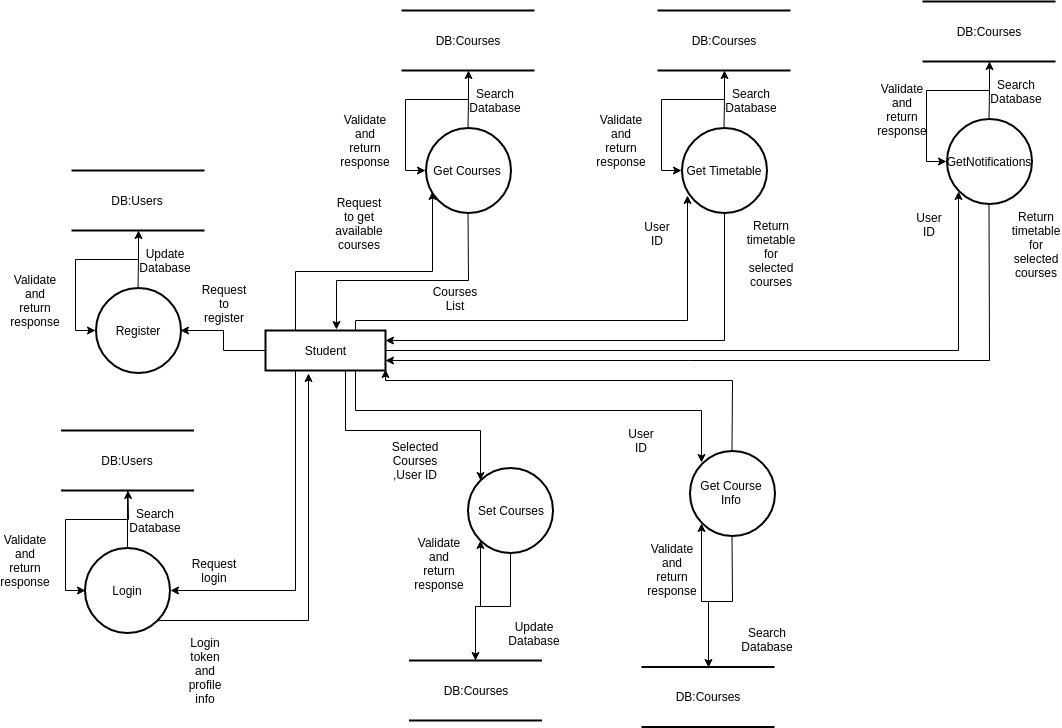

The diagram above was exported from draw.io. Its source (the exported page's mxGraphModel, read from the mxfile embedded in the PNG):
<mxGraphModel dx="994" dy="638" grid="1" gridSize="10" guides="1" tooltips="1" connect="1" arrows="1" fold="1" page="1" pageScale="1" pageWidth="850" pageHeight="1100" background="#ffffff" math="0" shadow="0">
  <root>
    <mxCell id="0" />
    <mxCell id="1" parent="0" />
    <mxCell id="ywj6SmAFnUnURbFNVQkW-30" style="edgeStyle=orthogonalEdgeStyle;rounded=0;orthogonalLoop=1;jettySize=auto;html=1;entryX=1;entryY=0.5;entryDx=0;entryDy=0;" edge="1" parent="1" source="2" target="28">
      <mxGeometry relative="1" as="geometry" />
    </mxCell>
    <mxCell id="ywj6SmAFnUnURbFNVQkW-53" style="edgeStyle=orthogonalEdgeStyle;rounded=0;orthogonalLoop=1;jettySize=auto;html=1;exitX=0.25;exitY=1;exitDx=0;exitDy=0;entryX=1;entryY=0.5;entryDx=0;entryDy=0;" edge="1" parent="1" source="2" target="ywj6SmAFnUnURbFNVQkW-48">
      <mxGeometry relative="1" as="geometry" />
    </mxCell>
    <mxCell id="ywj6SmAFnUnURbFNVQkW-66" style="edgeStyle=orthogonalEdgeStyle;rounded=0;orthogonalLoop=1;jettySize=auto;html=1;exitX=0.25;exitY=0;exitDx=0;exitDy=0;entryX=0.082;entryY=0.747;entryDx=0;entryDy=0;entryPerimeter=0;" edge="1" parent="1" source="2" target="ywj6SmAFnUnURbFNVQkW-59">
      <mxGeometry relative="1" as="geometry" />
    </mxCell>
    <mxCell id="ywj6SmAFnUnURbFNVQkW-76" style="edgeStyle=orthogonalEdgeStyle;rounded=0;orthogonalLoop=1;jettySize=auto;html=1;entryX=0;entryY=0;entryDx=0;entryDy=0;" edge="1" parent="1" source="2" target="ywj6SmAFnUnURbFNVQkW-72">
      <mxGeometry relative="1" as="geometry">
        <Array as="points">
          <mxPoint x="486" y="430" />
          <mxPoint x="621" y="430" />
        </Array>
      </mxGeometry>
    </mxCell>
    <mxCell id="ywj6SmAFnUnURbFNVQkW-90" style="edgeStyle=orthogonalEdgeStyle;rounded=0;orthogonalLoop=1;jettySize=auto;html=1;exitX=0.75;exitY=0;exitDx=0;exitDy=0;entryX=0.071;entryY=0.794;entryDx=0;entryDy=0;entryPerimeter=0;" edge="1" parent="1" source="2" target="ywj6SmAFnUnURbFNVQkW-86">
      <mxGeometry relative="1" as="geometry">
        <Array as="points">
          <mxPoint x="496" y="320" />
          <mxPoint x="828" y="320" />
        </Array>
      </mxGeometry>
    </mxCell>
    <mxCell id="ywj6SmAFnUnURbFNVQkW-105" style="edgeStyle=orthogonalEdgeStyle;rounded=0;orthogonalLoop=1;jettySize=auto;html=1;exitX=1;exitY=0.5;exitDx=0;exitDy=0;entryX=0;entryY=1;entryDx=0;entryDy=0;" edge="1" parent="1" source="2" target="ywj6SmAFnUnURbFNVQkW-99">
      <mxGeometry relative="1" as="geometry" />
    </mxCell>
    <mxCell id="ywj6SmAFnUnURbFNVQkW-114" style="edgeStyle=orthogonalEdgeStyle;rounded=0;orthogonalLoop=1;jettySize=auto;html=1;exitX=0.75;exitY=1;exitDx=0;exitDy=0;entryX=0;entryY=0;entryDx=0;entryDy=0;" edge="1" parent="1" source="2" target="ywj6SmAFnUnURbFNVQkW-110">
      <mxGeometry relative="1" as="geometry" />
    </mxCell>
    <mxCell id="2" value="Student" style="rounded=0;whiteSpace=wrap;html=1;strokeWidth=2;" parent="1" vertex="1">
      <mxGeometry x="406" y="330" width="120" height="40" as="geometry" />
    </mxCell>
    <mxCell id="ywj6SmAFnUnURbFNVQkW-37" style="edgeStyle=orthogonalEdgeStyle;rounded=0;orthogonalLoop=1;jettySize=auto;html=1;entryX=0;entryY=0.5;entryDx=0;entryDy=0;" edge="1" parent="1" source="9" target="28">
      <mxGeometry relative="1" as="geometry" />
    </mxCell>
    <mxCell id="9" value="DB:Users" style="shape=partialRectangle;whiteSpace=wrap;html=1;left=0;right=0;fillColor=none;strokeWidth=2;" parent="1" vertex="1">
      <mxGeometry x="212" y="170" width="133" height="60" as="geometry" />
    </mxCell>
    <mxCell id="ywj6SmAFnUnURbFNVQkW-31" value="" style="edgeStyle=orthogonalEdgeStyle;rounded=0;orthogonalLoop=1;jettySize=auto;html=1;" edge="1" parent="1" source="28">
      <mxGeometry relative="1" as="geometry">
        <mxPoint x="279" y="230" as="targetPoint" />
      </mxGeometry>
    </mxCell>
    <mxCell id="28" value="Register" style="ellipse;whiteSpace=wrap;html=1;aspect=fixed;strokeWidth=2;" parent="1" vertex="1">
      <mxGeometry x="236" y="287.5" width="85" height="85" as="geometry" />
    </mxCell>
    <mxCell id="ywj6SmAFnUnURbFNVQkW-38" value="Update Database&lt;br&gt;" style="text;html=1;strokeColor=none;fillColor=none;align=center;verticalAlign=middle;whiteSpace=wrap;rounded=0;" vertex="1" parent="1">
      <mxGeometry x="286" y="250" width="40" height="20" as="geometry" />
    </mxCell>
    <mxCell id="ywj6SmAFnUnURbFNVQkW-39" value="Request to register&lt;br&gt;&lt;br&gt;" style="text;html=1;strokeColor=none;fillColor=none;align=center;verticalAlign=middle;whiteSpace=wrap;rounded=0;" vertex="1" parent="1">
      <mxGeometry x="345" y="300" width="40" height="20" as="geometry" />
    </mxCell>
    <mxCell id="ywj6SmAFnUnURbFNVQkW-40" value="Validate and return response&lt;br&gt;" style="text;html=1;strokeColor=none;fillColor=none;align=center;verticalAlign=middle;whiteSpace=wrap;rounded=0;" vertex="1" parent="1">
      <mxGeometry x="156" y="290" width="40" height="20" as="geometry" />
    </mxCell>
    <mxCell id="ywj6SmAFnUnURbFNVQkW-44" style="edgeStyle=orthogonalEdgeStyle;rounded=0;orthogonalLoop=1;jettySize=auto;html=1;entryX=0;entryY=0.5;entryDx=0;entryDy=0;" edge="1" source="ywj6SmAFnUnURbFNVQkW-45" target="ywj6SmAFnUnURbFNVQkW-48" parent="1">
      <mxGeometry relative="1" as="geometry" />
    </mxCell>
    <mxCell id="ywj6SmAFnUnURbFNVQkW-45" value="DB:Users" style="shape=partialRectangle;whiteSpace=wrap;html=1;left=0;right=0;fillColor=none;strokeWidth=2;" vertex="1" parent="1">
      <mxGeometry x="201.5" y="430" width="133" height="60" as="geometry" />
    </mxCell>
    <mxCell id="ywj6SmAFnUnURbFNVQkW-46" value="" style="edgeStyle=orthogonalEdgeStyle;rounded=0;orthogonalLoop=1;jettySize=auto;html=1;" edge="1" source="ywj6SmAFnUnURbFNVQkW-48" parent="1">
      <mxGeometry relative="1" as="geometry">
        <mxPoint x="268.5" y="490" as="targetPoint" />
      </mxGeometry>
    </mxCell>
    <mxCell id="ywj6SmAFnUnURbFNVQkW-54" style="edgeStyle=orthogonalEdgeStyle;rounded=0;orthogonalLoop=1;jettySize=auto;html=1;exitX=1;exitY=1;exitDx=0;exitDy=0;entryX=0.358;entryY=1.075;entryDx=0;entryDy=0;entryPerimeter=0;" edge="1" parent="1" source="ywj6SmAFnUnURbFNVQkW-48" target="2">
      <mxGeometry relative="1" as="geometry" />
    </mxCell>
    <mxCell id="ywj6SmAFnUnURbFNVQkW-48" value="Login" style="ellipse;whiteSpace=wrap;html=1;aspect=fixed;strokeWidth=2;" vertex="1" parent="1">
      <mxGeometry x="225.5" y="547.5" width="85" height="85" as="geometry" />
    </mxCell>
    <mxCell id="ywj6SmAFnUnURbFNVQkW-49" value="Search Database&lt;br&gt;" style="text;html=1;strokeColor=none;fillColor=none;align=center;verticalAlign=middle;whiteSpace=wrap;rounded=0;" vertex="1" parent="1">
      <mxGeometry x="275.5" y="510" width="40" height="20" as="geometry" />
    </mxCell>
    <mxCell id="ywj6SmAFnUnURbFNVQkW-50" value="Request login" style="text;html=1;strokeColor=none;fillColor=none;align=center;verticalAlign=middle;whiteSpace=wrap;rounded=0;" vertex="1" parent="1">
      <mxGeometry x="334.5" y="560" width="40" height="20" as="geometry" />
    </mxCell>
    <mxCell id="ywj6SmAFnUnURbFNVQkW-51" value="Validate and return response&lt;br&gt;" style="text;html=1;strokeColor=none;fillColor=none;align=center;verticalAlign=middle;whiteSpace=wrap;rounded=0;" vertex="1" parent="1">
      <mxGeometry x="145.5" y="550" width="40" height="20" as="geometry" />
    </mxCell>
    <mxCell id="ywj6SmAFnUnURbFNVQkW-52" value="Login token and profile info" style="text;html=1;strokeColor=none;fillColor=none;align=center;verticalAlign=middle;whiteSpace=wrap;rounded=0;" vertex="1" parent="1">
      <mxGeometry x="326" y="660" width="40" height="20" as="geometry" />
    </mxCell>
    <mxCell id="ywj6SmAFnUnURbFNVQkW-56" style="edgeStyle=orthogonalEdgeStyle;rounded=0;orthogonalLoop=1;jettySize=auto;html=1;entryX=0;entryY=0.5;entryDx=0;entryDy=0;" edge="1" source="ywj6SmAFnUnURbFNVQkW-57" target="ywj6SmAFnUnURbFNVQkW-59" parent="1">
      <mxGeometry relative="1" as="geometry" />
    </mxCell>
    <mxCell id="ywj6SmAFnUnURbFNVQkW-57" value="DB:Courses" style="shape=partialRectangle;whiteSpace=wrap;html=1;left=0;right=0;fillColor=none;strokeWidth=2;" vertex="1" parent="1">
      <mxGeometry x="542" y="10" width="133" height="60" as="geometry" />
    </mxCell>
    <mxCell id="ywj6SmAFnUnURbFNVQkW-58" value="" style="edgeStyle=orthogonalEdgeStyle;rounded=0;orthogonalLoop=1;jettySize=auto;html=1;" edge="1" source="ywj6SmAFnUnURbFNVQkW-59" parent="1">
      <mxGeometry relative="1" as="geometry">
        <mxPoint x="609" y="70" as="targetPoint" />
      </mxGeometry>
    </mxCell>
    <mxCell id="ywj6SmAFnUnURbFNVQkW-67" style="edgeStyle=orthogonalEdgeStyle;rounded=0;orthogonalLoop=1;jettySize=auto;html=1;entryX=0.592;entryY=-0.025;entryDx=0;entryDy=0;entryPerimeter=0;" edge="1" parent="1" source="ywj6SmAFnUnURbFNVQkW-59" target="2">
      <mxGeometry relative="1" as="geometry">
        <Array as="points">
          <mxPoint x="609" y="280" />
          <mxPoint x="477" y="280" />
        </Array>
      </mxGeometry>
    </mxCell>
    <mxCell id="ywj6SmAFnUnURbFNVQkW-59" value="Get Courses" style="ellipse;whiteSpace=wrap;html=1;aspect=fixed;strokeWidth=2;" vertex="1" parent="1">
      <mxGeometry x="566" y="127.5" width="85" height="85" as="geometry" />
    </mxCell>
    <mxCell id="ywj6SmAFnUnURbFNVQkW-60" value="Search Database&lt;br&gt;" style="text;html=1;strokeColor=none;fillColor=none;align=center;verticalAlign=middle;whiteSpace=wrap;rounded=0;" vertex="1" parent="1">
      <mxGeometry x="616" y="90" width="40" height="20" as="geometry" />
    </mxCell>
    <mxCell id="ywj6SmAFnUnURbFNVQkW-61" value="Request to get available courses&lt;br&gt;" style="text;html=1;strokeColor=none;fillColor=none;align=center;verticalAlign=middle;whiteSpace=wrap;rounded=0;" vertex="1" parent="1">
      <mxGeometry x="480" y="212.5" width="40" height="20" as="geometry" />
    </mxCell>
    <mxCell id="ywj6SmAFnUnURbFNVQkW-62" value="Validate and return response&lt;br&gt;" style="text;html=1;strokeColor=none;fillColor=none;align=center;verticalAlign=middle;whiteSpace=wrap;rounded=0;" vertex="1" parent="1">
      <mxGeometry x="486" y="130" width="40" height="20" as="geometry" />
    </mxCell>
    <mxCell id="ywj6SmAFnUnURbFNVQkW-63" value="Courses List" style="text;html=1;strokeColor=none;fillColor=none;align=center;verticalAlign=middle;whiteSpace=wrap;rounded=0;" vertex="1" parent="1">
      <mxGeometry x="576" y="287.5" width="40" height="20" as="geometry" />
    </mxCell>
    <mxCell id="ywj6SmAFnUnURbFNVQkW-78" style="edgeStyle=orthogonalEdgeStyle;rounded=0;orthogonalLoop=1;jettySize=auto;html=1;entryX=0;entryY=1;entryDx=0;entryDy=0;" edge="1" parent="1" source="ywj6SmAFnUnURbFNVQkW-70" target="ywj6SmAFnUnURbFNVQkW-72">
      <mxGeometry relative="1" as="geometry" />
    </mxCell>
    <mxCell id="ywj6SmAFnUnURbFNVQkW-70" value="DB:Courses" style="shape=partialRectangle;whiteSpace=wrap;html=1;left=0;right=0;fillColor=none;strokeWidth=2;" vertex="1" parent="1">
      <mxGeometry x="549.5" y="660" width="133" height="60" as="geometry" />
    </mxCell>
    <mxCell id="ywj6SmAFnUnURbFNVQkW-71" value="" style="edgeStyle=orthogonalEdgeStyle;rounded=0;orthogonalLoop=1;jettySize=auto;html=1;entryX=0.5;entryY=0;entryDx=0;entryDy=0;" edge="1" source="ywj6SmAFnUnURbFNVQkW-72" parent="1" target="ywj6SmAFnUnURbFNVQkW-70">
      <mxGeometry relative="1" as="geometry">
        <mxPoint x="687" y="550" as="targetPoint" />
      </mxGeometry>
    </mxCell>
    <mxCell id="ywj6SmAFnUnURbFNVQkW-72" value="Set Courses" style="ellipse;whiteSpace=wrap;html=1;aspect=fixed;strokeWidth=2;" vertex="1" parent="1">
      <mxGeometry x="608.5" y="467.5" width="85" height="85" as="geometry" />
    </mxCell>
    <mxCell id="ywj6SmAFnUnURbFNVQkW-73" value="Update Database&lt;br&gt;" style="text;html=1;strokeColor=none;fillColor=none;align=center;verticalAlign=middle;whiteSpace=wrap;rounded=0;" vertex="1" parent="1">
      <mxGeometry x="655" y="622.5" width="40" height="20" as="geometry" />
    </mxCell>
    <mxCell id="ywj6SmAFnUnURbFNVQkW-74" value="Selected Courses&lt;br&gt;,User ID" style="text;html=1;strokeColor=none;fillColor=none;align=center;verticalAlign=middle;whiteSpace=wrap;rounded=0;" vertex="1" parent="1">
      <mxGeometry x="536" y="450" width="40" height="20" as="geometry" />
    </mxCell>
    <mxCell id="ywj6SmAFnUnURbFNVQkW-81" value="Validate and return response&lt;br&gt;" style="text;html=1;strokeColor=none;fillColor=none;align=center;verticalAlign=middle;whiteSpace=wrap;rounded=0;" vertex="1" parent="1">
      <mxGeometry x="560" y="552.5" width="40" height="20" as="geometry" />
    </mxCell>
    <mxCell id="ywj6SmAFnUnURbFNVQkW-83" style="edgeStyle=orthogonalEdgeStyle;rounded=0;orthogonalLoop=1;jettySize=auto;html=1;entryX=0;entryY=0.5;entryDx=0;entryDy=0;" edge="1" source="ywj6SmAFnUnURbFNVQkW-84" target="ywj6SmAFnUnURbFNVQkW-86" parent="1">
      <mxGeometry relative="1" as="geometry" />
    </mxCell>
    <mxCell id="ywj6SmAFnUnURbFNVQkW-84" value="DB:Courses" style="shape=partialRectangle;whiteSpace=wrap;html=1;left=0;right=0;fillColor=none;strokeWidth=2;" vertex="1" parent="1">
      <mxGeometry x="798" y="10" width="133" height="60" as="geometry" />
    </mxCell>
    <mxCell id="ywj6SmAFnUnURbFNVQkW-85" value="" style="edgeStyle=orthogonalEdgeStyle;rounded=0;orthogonalLoop=1;jettySize=auto;html=1;" edge="1" source="ywj6SmAFnUnURbFNVQkW-86" parent="1">
      <mxGeometry relative="1" as="geometry">
        <mxPoint x="865" y="70" as="targetPoint" />
      </mxGeometry>
    </mxCell>
    <mxCell id="ywj6SmAFnUnURbFNVQkW-91" style="edgeStyle=orthogonalEdgeStyle;rounded=0;orthogonalLoop=1;jettySize=auto;html=1;exitX=0.5;exitY=1;exitDx=0;exitDy=0;entryX=1;entryY=0.25;entryDx=0;entryDy=0;" edge="1" parent="1" source="ywj6SmAFnUnURbFNVQkW-86" target="2">
      <mxGeometry relative="1" as="geometry" />
    </mxCell>
    <mxCell id="ywj6SmAFnUnURbFNVQkW-86" value="Get Timetable" style="ellipse;whiteSpace=wrap;html=1;aspect=fixed;strokeWidth=2;" vertex="1" parent="1">
      <mxGeometry x="822" y="127.5" width="85" height="85" as="geometry" />
    </mxCell>
    <mxCell id="ywj6SmAFnUnURbFNVQkW-87" value="Search Database&lt;br&gt;" style="text;html=1;strokeColor=none;fillColor=none;align=center;verticalAlign=middle;whiteSpace=wrap;rounded=0;" vertex="1" parent="1">
      <mxGeometry x="872" y="90" width="40" height="20" as="geometry" />
    </mxCell>
    <mxCell id="ywj6SmAFnUnURbFNVQkW-88" value="User ID" style="text;html=1;strokeColor=none;fillColor=none;align=center;verticalAlign=middle;whiteSpace=wrap;rounded=0;" vertex="1" parent="1">
      <mxGeometry x="778" y="222.5" width="40" height="20" as="geometry" />
    </mxCell>
    <mxCell id="ywj6SmAFnUnURbFNVQkW-89" value="Validate and return response&lt;br&gt;" style="text;html=1;strokeColor=none;fillColor=none;align=center;verticalAlign=middle;whiteSpace=wrap;rounded=0;" vertex="1" parent="1">
      <mxGeometry x="742" y="130" width="40" height="20" as="geometry" />
    </mxCell>
    <mxCell id="ywj6SmAFnUnURbFNVQkW-92" value="Return timetable for selected courses" style="text;html=1;strokeColor=none;fillColor=none;align=center;verticalAlign=middle;whiteSpace=wrap;rounded=0;" vertex="1" parent="1">
      <mxGeometry x="892" y="243" width="40" height="20" as="geometry" />
    </mxCell>
    <mxCell id="ywj6SmAFnUnURbFNVQkW-96" style="edgeStyle=orthogonalEdgeStyle;rounded=0;orthogonalLoop=1;jettySize=auto;html=1;entryX=0;entryY=0.5;entryDx=0;entryDy=0;" edge="1" source="ywj6SmAFnUnURbFNVQkW-97" target="ywj6SmAFnUnURbFNVQkW-99" parent="1">
      <mxGeometry relative="1" as="geometry" />
    </mxCell>
    <mxCell id="ywj6SmAFnUnURbFNVQkW-97" value="DB:Courses" style="shape=partialRectangle;whiteSpace=wrap;html=1;left=0;right=0;fillColor=none;strokeWidth=2;" vertex="1" parent="1">
      <mxGeometry x="1063" y="1" width="133" height="60" as="geometry" />
    </mxCell>
    <mxCell id="ywj6SmAFnUnURbFNVQkW-98" value="" style="edgeStyle=orthogonalEdgeStyle;rounded=0;orthogonalLoop=1;jettySize=auto;html=1;" edge="1" source="ywj6SmAFnUnURbFNVQkW-99" parent="1">
      <mxGeometry relative="1" as="geometry">
        <mxPoint x="1130" y="61" as="targetPoint" />
      </mxGeometry>
    </mxCell>
    <mxCell id="ywj6SmAFnUnURbFNVQkW-106" style="edgeStyle=orthogonalEdgeStyle;rounded=0;orthogonalLoop=1;jettySize=auto;html=1;entryX=1;entryY=0.75;entryDx=0;entryDy=0;" edge="1" parent="1" source="ywj6SmAFnUnURbFNVQkW-99" target="2">
      <mxGeometry relative="1" as="geometry">
        <Array as="points">
          <mxPoint x="1130" y="360" />
        </Array>
      </mxGeometry>
    </mxCell>
    <mxCell id="ywj6SmAFnUnURbFNVQkW-99" value="GetNotifications" style="ellipse;whiteSpace=wrap;html=1;aspect=fixed;strokeWidth=2;" vertex="1" parent="1">
      <mxGeometry x="1087" y="118.5" width="85" height="85" as="geometry" />
    </mxCell>
    <mxCell id="ywj6SmAFnUnURbFNVQkW-100" value="Search Database&lt;br&gt;" style="text;html=1;strokeColor=none;fillColor=none;align=center;verticalAlign=middle;whiteSpace=wrap;rounded=0;" vertex="1" parent="1">
      <mxGeometry x="1137" y="81" width="40" height="20" as="geometry" />
    </mxCell>
    <mxCell id="ywj6SmAFnUnURbFNVQkW-101" value="User ID" style="text;html=1;strokeColor=none;fillColor=none;align=center;verticalAlign=middle;whiteSpace=wrap;rounded=0;" vertex="1" parent="1">
      <mxGeometry x="1050" y="213.5" width="40" height="20" as="geometry" />
    </mxCell>
    <mxCell id="ywj6SmAFnUnURbFNVQkW-102" value="Validate and return response&lt;br&gt;" style="text;html=1;strokeColor=none;fillColor=none;align=center;verticalAlign=middle;whiteSpace=wrap;rounded=0;" vertex="1" parent="1">
      <mxGeometry x="1023" y="98.5" width="40" height="20" as="geometry" />
    </mxCell>
    <mxCell id="ywj6SmAFnUnURbFNVQkW-103" value="Return timetable for selected courses" style="text;html=1;strokeColor=none;fillColor=none;align=center;verticalAlign=middle;whiteSpace=wrap;rounded=0;" vertex="1" parent="1">
      <mxGeometry x="1157" y="234" width="40" height="20" as="geometry" />
    </mxCell>
    <mxCell id="ywj6SmAFnUnURbFNVQkW-107" style="edgeStyle=orthogonalEdgeStyle;rounded=0;orthogonalLoop=1;jettySize=auto;html=1;entryX=0;entryY=1;entryDx=0;entryDy=0;" edge="1" source="ywj6SmAFnUnURbFNVQkW-109" target="ywj6SmAFnUnURbFNVQkW-110" parent="1">
      <mxGeometry relative="1" as="geometry" />
    </mxCell>
    <mxCell id="ywj6SmAFnUnURbFNVQkW-108" value="" style="edgeStyle=orthogonalEdgeStyle;rounded=0;orthogonalLoop=1;jettySize=auto;html=1;entryX=0.5;entryY=0;entryDx=0;entryDy=0;" edge="1" source="ywj6SmAFnUnURbFNVQkW-110" target="ywj6SmAFnUnURbFNVQkW-109" parent="1">
      <mxGeometry relative="1" as="geometry">
        <mxPoint x="919.5" y="556.5" as="targetPoint" />
      </mxGeometry>
    </mxCell>
    <mxCell id="ywj6SmAFnUnURbFNVQkW-109" value="DB:Courses" style="shape=partialRectangle;whiteSpace=wrap;html=1;left=0;right=0;fillColor=none;strokeWidth=2;" vertex="1" parent="1">
      <mxGeometry x="782" y="666.5" width="133" height="60" as="geometry" />
    </mxCell>
    <mxCell id="ywj6SmAFnUnURbFNVQkW-113" style="edgeStyle=orthogonalEdgeStyle;rounded=0;orthogonalLoop=1;jettySize=auto;html=1;entryX=1;entryY=0.975;entryDx=0;entryDy=0;entryPerimeter=0;" edge="1" parent="1" source="ywj6SmAFnUnURbFNVQkW-110" target="2">
      <mxGeometry relative="1" as="geometry">
        <Array as="points">
          <mxPoint x="873" y="380" />
          <mxPoint x="526" y="380" />
        </Array>
      </mxGeometry>
    </mxCell>
    <mxCell id="ywj6SmAFnUnURbFNVQkW-110" value="Get Course Info" style="ellipse;whiteSpace=wrap;html=1;aspect=fixed;strokeWidth=2;" vertex="1" parent="1">
      <mxGeometry x="830" y="450" width="85" height="85" as="geometry" />
    </mxCell>
    <mxCell id="ywj6SmAFnUnURbFNVQkW-111" value="Search&lt;br&gt;Database&lt;br&gt;" style="text;html=1;strokeColor=none;fillColor=none;align=center;verticalAlign=middle;whiteSpace=wrap;rounded=0;" vertex="1" parent="1">
      <mxGeometry x="887.5" y="629" width="40" height="20" as="geometry" />
    </mxCell>
    <mxCell id="ywj6SmAFnUnURbFNVQkW-112" value="Validate and return response&lt;br&gt;" style="text;html=1;strokeColor=none;fillColor=none;align=center;verticalAlign=middle;whiteSpace=wrap;rounded=0;" vertex="1" parent="1">
      <mxGeometry x="792.5" y="559" width="40" height="20" as="geometry" />
    </mxCell>
    <mxCell id="ywj6SmAFnUnURbFNVQkW-115" value="User ID" style="text;html=1;strokeColor=none;fillColor=none;align=center;verticalAlign=middle;whiteSpace=wrap;rounded=0;" vertex="1" parent="1">
      <mxGeometry x="762" y="430" width="40" height="20" as="geometry" />
    </mxCell>
  </root>
</mxGraphModel>